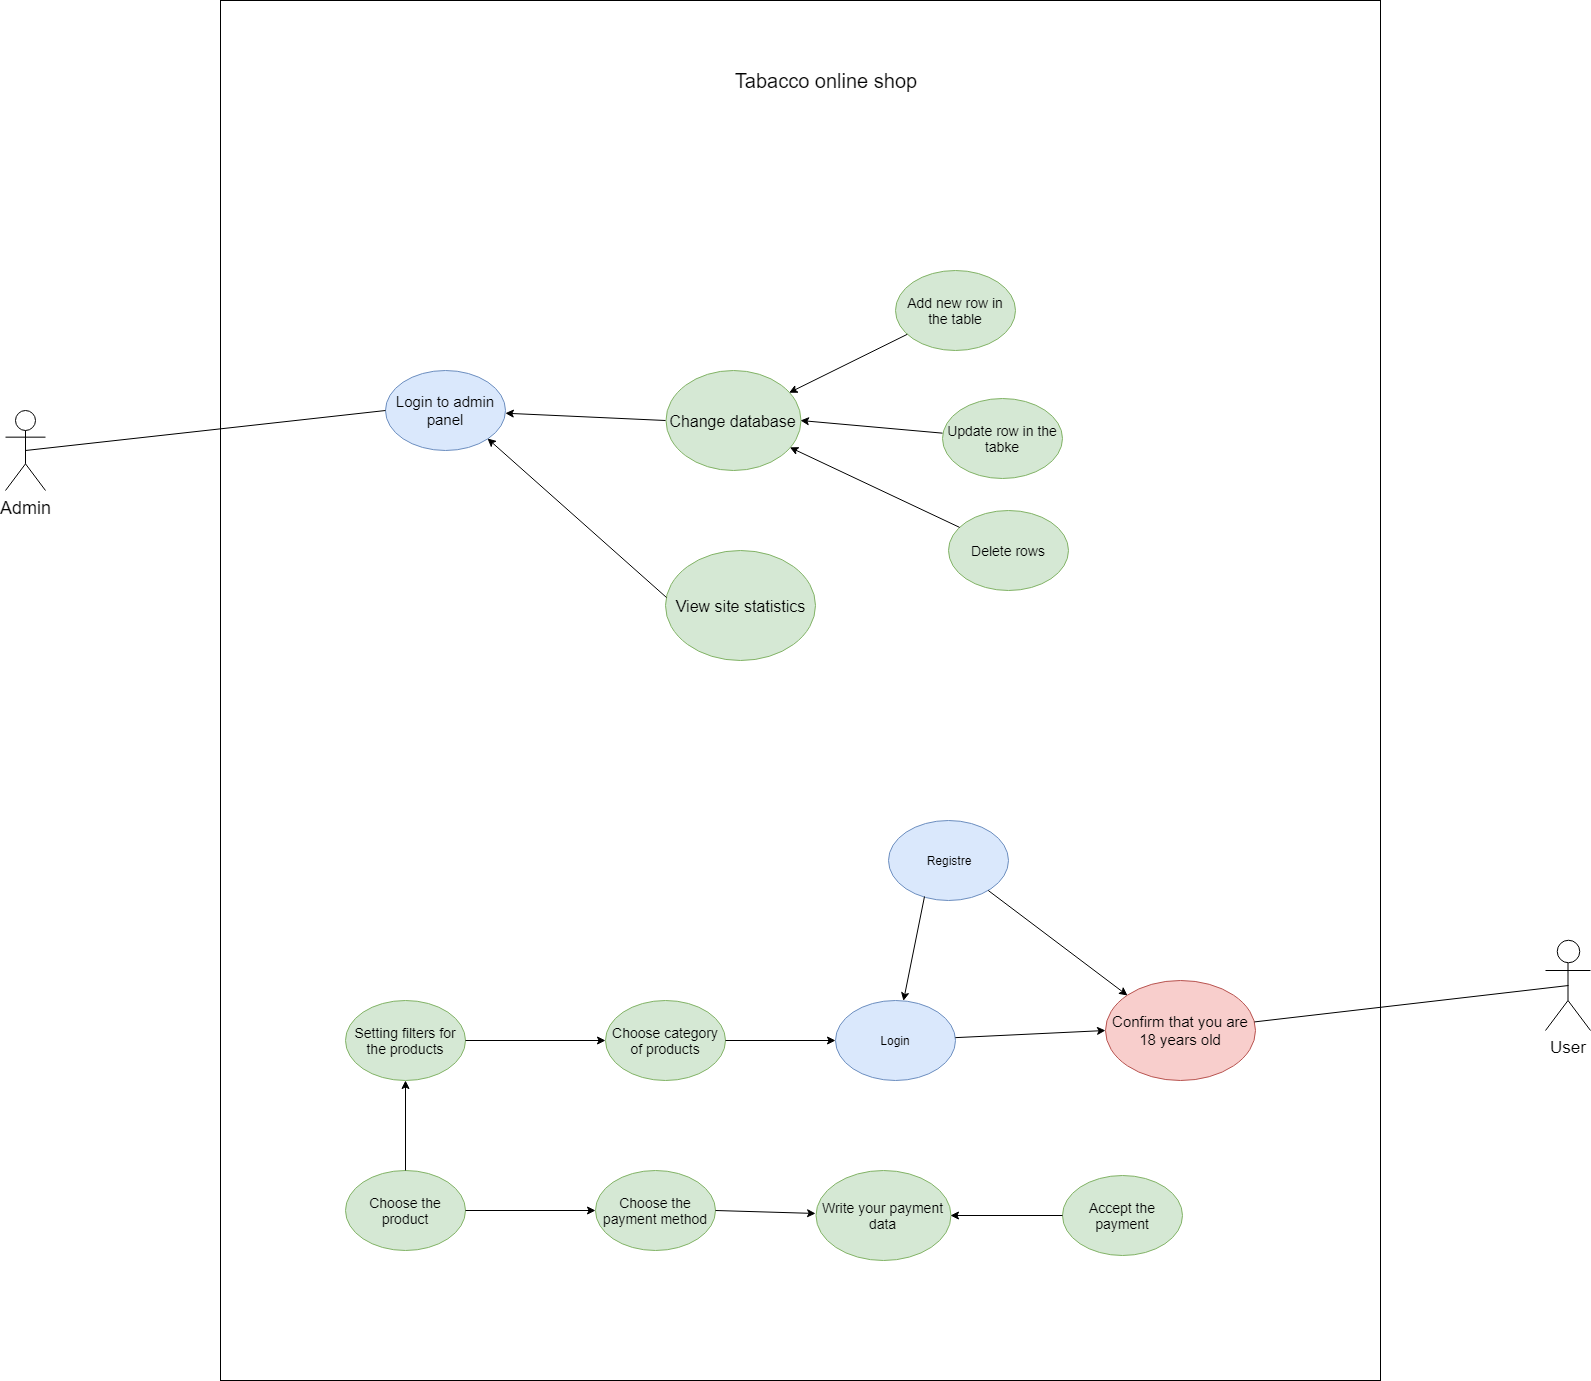

The diagram above was exported from draw.io. Its source (the exported page's mxGraphModel, read from the mxfile embedded in the PNG):
<mxGraphModel dx="896" dy="481" grid="1" gridSize="10" guides="1" tooltips="1" connect="1" arrows="1" fold="1" page="1" pageScale="1" pageWidth="3300" pageHeight="4681" math="0" shadow="0">
  <root>
    <mxCell id="0" />
    <mxCell id="1" parent="0" />
    <mxCell id="o2ODeYNm-K3j9dDUt5O--1" value="" style="rounded=0;whiteSpace=wrap;html=1;" vertex="1" parent="1">
      <mxGeometry x="525" y="180" width="1160" height="1380" as="geometry" />
    </mxCell>
    <mxCell id="o2ODeYNm-K3j9dDUt5O--2" value="&lt;font style=&quot;font-size: 20px&quot;&gt;Tabacco online shop&lt;/font&gt;" style="text;html=1;strokeColor=none;fillColor=none;align=center;verticalAlign=middle;whiteSpace=wrap;rounded=0;" vertex="1" parent="1">
      <mxGeometry x="1020" y="240" width="220" height="40" as="geometry" />
    </mxCell>
    <mxCell id="o2ODeYNm-K3j9dDUt5O--5" value="&lt;font style=&quot;font-size: 18px&quot;&gt;Admin&lt;/font&gt;" style="shape=umlActor;verticalLabelPosition=bottom;labelBackgroundColor=#ffffff;verticalAlign=top;html=1;outlineConnect=0;" vertex="1" parent="1">
      <mxGeometry x="310" y="590" width="40" height="80" as="geometry" />
    </mxCell>
    <mxCell id="o2ODeYNm-K3j9dDUt5O--10" value="&lt;font style=&quot;font-size: 15px&quot;&gt;Login to admin panel&lt;/font&gt;" style="ellipse;whiteSpace=wrap;html=1;fillColor=#dae8fc;strokeColor=#6c8ebf;" vertex="1" parent="1">
      <mxGeometry x="690" y="550" width="120" height="80" as="geometry" />
    </mxCell>
    <mxCell id="o2ODeYNm-K3j9dDUt5O--11" value="" style="endArrow=none;html=1;exitX=0.5;exitY=0.5;exitDx=0;exitDy=0;exitPerimeter=0;entryX=0;entryY=0.5;entryDx=0;entryDy=0;" edge="1" parent="1" source="o2ODeYNm-K3j9dDUt5O--5" target="o2ODeYNm-K3j9dDUt5O--10">
      <mxGeometry width="50" height="50" relative="1" as="geometry">
        <mxPoint x="570" y="630" as="sourcePoint" />
        <mxPoint x="620" y="580" as="targetPoint" />
      </mxGeometry>
    </mxCell>
    <mxCell id="o2ODeYNm-K3j9dDUt5O--12" value="&lt;font style=&quot;font-size: 16px&quot;&gt;Change database&lt;/font&gt;" style="ellipse;whiteSpace=wrap;html=1;fillColor=#d5e8d4;strokeColor=#82b366;" vertex="1" parent="1">
      <mxGeometry x="970" y="550" width="135" height="100" as="geometry" />
    </mxCell>
    <mxCell id="o2ODeYNm-K3j9dDUt5O--13" value="" style="endArrow=classic;html=1;exitX=0;exitY=0.5;exitDx=0;exitDy=0;" edge="1" parent="1" source="o2ODeYNm-K3j9dDUt5O--12" target="o2ODeYNm-K3j9dDUt5O--10">
      <mxGeometry width="50" height="50" relative="1" as="geometry">
        <mxPoint x="850" y="540" as="sourcePoint" />
        <mxPoint x="900" y="490" as="targetPoint" />
      </mxGeometry>
    </mxCell>
    <mxCell id="o2ODeYNm-K3j9dDUt5O--14" value="&lt;font style=&quot;font-size: 14px&quot;&gt;Add new row in the table&lt;/font&gt;" style="ellipse;whiteSpace=wrap;html=1;fillColor=#d5e8d4;strokeColor=#82b366;" vertex="1" parent="1">
      <mxGeometry x="1200" y="450" width="120" height="80" as="geometry" />
    </mxCell>
    <mxCell id="o2ODeYNm-K3j9dDUt5O--15" value="" style="endArrow=classic;html=1;" edge="1" parent="1" source="o2ODeYNm-K3j9dDUt5O--14" target="o2ODeYNm-K3j9dDUt5O--12">
      <mxGeometry width="50" height="50" relative="1" as="geometry">
        <mxPoint x="1160" y="540" as="sourcePoint" />
        <mxPoint x="1210" y="490" as="targetPoint" />
      </mxGeometry>
    </mxCell>
    <mxCell id="o2ODeYNm-K3j9dDUt5O--16" value="&lt;span style=&quot;font-size: 14px&quot;&gt;Update row in the tabke&lt;/span&gt;" style="ellipse;whiteSpace=wrap;html=1;fillColor=#d5e8d4;strokeColor=#82b366;" vertex="1" parent="1">
      <mxGeometry x="1246.5" y="578" width="120" height="80" as="geometry" />
    </mxCell>
    <mxCell id="o2ODeYNm-K3j9dDUt5O--17" value="" style="endArrow=classic;html=1;entryX=1;entryY=0.5;entryDx=0;entryDy=0;" edge="1" parent="1" source="o2ODeYNm-K3j9dDUt5O--16" target="o2ODeYNm-K3j9dDUt5O--12">
      <mxGeometry width="50" height="50" relative="1" as="geometry">
        <mxPoint x="1206.5" y="668" as="sourcePoint" />
        <mxPoint x="1140.105005524034" y="700.2002224880912" as="targetPoint" />
      </mxGeometry>
    </mxCell>
    <mxCell id="o2ODeYNm-K3j9dDUt5O--18" value="&lt;font style=&quot;font-size: 14px&quot;&gt;Delete rows&lt;/font&gt;" style="ellipse;whiteSpace=wrap;html=1;fillColor=#d5e8d4;strokeColor=#82b366;" vertex="1" parent="1">
      <mxGeometry x="1253" y="690" width="120" height="80" as="geometry" />
    </mxCell>
    <mxCell id="o2ODeYNm-K3j9dDUt5O--19" value="" style="endArrow=classic;html=1;" edge="1" parent="1" source="o2ODeYNm-K3j9dDUt5O--18" target="o2ODeYNm-K3j9dDUt5O--12">
      <mxGeometry width="50" height="50" relative="1" as="geometry">
        <mxPoint x="1213" y="780" as="sourcePoint" />
        <mxPoint x="1146.605005524034" y="812.2002224880912" as="targetPoint" />
      </mxGeometry>
    </mxCell>
    <mxCell id="o2ODeYNm-K3j9dDUt5O--20" value="&lt;font style=&quot;font-size: 16px&quot;&gt;View site statistics&lt;/font&gt;" style="ellipse;whiteSpace=wrap;html=1;fillColor=#d5e8d4;strokeColor=#82b366;" vertex="1" parent="1">
      <mxGeometry x="970" y="730" width="150" height="110" as="geometry" />
    </mxCell>
    <mxCell id="o2ODeYNm-K3j9dDUt5O--21" value="" style="endArrow=classic;html=1;entryX=1;entryY=1;entryDx=0;entryDy=0;exitX=0.004;exitY=0.427;exitDx=0;exitDy=0;exitPerimeter=0;" edge="1" parent="1" source="o2ODeYNm-K3j9dDUt5O--20" target="o2ODeYNm-K3j9dDUt5O--10">
      <mxGeometry width="50" height="50" relative="1" as="geometry">
        <mxPoint x="770" y="790" as="sourcePoint" />
        <mxPoint x="820" y="740" as="targetPoint" />
      </mxGeometry>
    </mxCell>
    <mxCell id="o2ODeYNm-K3j9dDUt5O--24" value="&lt;font style=&quot;font-size: 17px&quot;&gt;User&lt;/font&gt;" style="shape=umlActor;verticalLabelPosition=bottom;labelBackgroundColor=#ffffff;verticalAlign=top;html=1;outlineConnect=0;" vertex="1" parent="1">
      <mxGeometry x="1850" y="1120" width="45" height="90" as="geometry" />
    </mxCell>
    <mxCell id="o2ODeYNm-K3j9dDUt5O--25" value="Registre" style="ellipse;whiteSpace=wrap;html=1;fillColor=#dae8fc;strokeColor=#6c8ebf;" vertex="1" parent="1">
      <mxGeometry x="1193" y="1000" width="120" height="80" as="geometry" />
    </mxCell>
    <mxCell id="o2ODeYNm-K3j9dDUt5O--26" value="Login" style="ellipse;whiteSpace=wrap;html=1;fillColor=#dae8fc;strokeColor=#6c8ebf;" vertex="1" parent="1">
      <mxGeometry x="1140" y="1180" width="120" height="80" as="geometry" />
    </mxCell>
    <mxCell id="o2ODeYNm-K3j9dDUt5O--30" value="&lt;font style=&quot;font-size: 15px&quot;&gt;Confirm that you are 18 years old&lt;/font&gt;" style="ellipse;whiteSpace=wrap;html=1;fillColor=#f8cecc;strokeColor=#b85450;" vertex="1" parent="1">
      <mxGeometry x="1410" y="1160" width="150" height="100" as="geometry" />
    </mxCell>
    <mxCell id="o2ODeYNm-K3j9dDUt5O--32" value="" style="endArrow=none;html=1;entryX=0.5;entryY=0.5;entryDx=0;entryDy=0;entryPerimeter=0;" edge="1" parent="1" source="o2ODeYNm-K3j9dDUt5O--30" target="o2ODeYNm-K3j9dDUt5O--24">
      <mxGeometry width="50" height="50" relative="1" as="geometry">
        <mxPoint x="1700" y="1240" as="sourcePoint" />
        <mxPoint x="1750" y="1190" as="targetPoint" />
      </mxGeometry>
    </mxCell>
    <mxCell id="o2ODeYNm-K3j9dDUt5O--33" value="" style="endArrow=classic;html=1;entryX=0;entryY=0.5;entryDx=0;entryDy=0;" edge="1" parent="1" source="o2ODeYNm-K3j9dDUt5O--26" target="o2ODeYNm-K3j9dDUt5O--30">
      <mxGeometry width="50" height="50" relative="1" as="geometry">
        <mxPoint x="1300" y="1270" as="sourcePoint" />
        <mxPoint x="1350" y="1220" as="targetPoint" />
      </mxGeometry>
    </mxCell>
    <mxCell id="o2ODeYNm-K3j9dDUt5O--34" value="" style="endArrow=classic;html=1;entryX=0;entryY=0;entryDx=0;entryDy=0;" edge="1" parent="1" source="o2ODeYNm-K3j9dDUt5O--25" target="o2ODeYNm-K3j9dDUt5O--30">
      <mxGeometry width="50" height="50" relative="1" as="geometry">
        <mxPoint x="1390" y="1100" as="sourcePoint" />
        <mxPoint x="1440" y="1050" as="targetPoint" />
      </mxGeometry>
    </mxCell>
    <mxCell id="o2ODeYNm-K3j9dDUt5O--35" value="" style="endArrow=classic;html=1;exitX=0.3;exitY=0.953;exitDx=0;exitDy=0;exitPerimeter=0;" edge="1" parent="1" source="o2ODeYNm-K3j9dDUt5O--25" target="o2ODeYNm-K3j9dDUt5O--26">
      <mxGeometry width="50" height="50" relative="1" as="geometry">
        <mxPoint x="1020" y="1160" as="sourcePoint" />
        <mxPoint x="1070" y="1110" as="targetPoint" />
      </mxGeometry>
    </mxCell>
    <mxCell id="o2ODeYNm-K3j9dDUt5O--36" value="&lt;font style=&quot;font-size: 14px&quot;&gt;Choose category of products&lt;/font&gt;" style="ellipse;whiteSpace=wrap;html=1;fillColor=#d5e8d4;strokeColor=#82b366;" vertex="1" parent="1">
      <mxGeometry x="910" y="1180" width="120" height="80" as="geometry" />
    </mxCell>
    <mxCell id="o2ODeYNm-K3j9dDUt5O--37" value="" style="endArrow=classic;html=1;exitX=1;exitY=0.5;exitDx=0;exitDy=0;" edge="1" parent="1" source="o2ODeYNm-K3j9dDUt5O--36" target="o2ODeYNm-K3j9dDUt5O--26">
      <mxGeometry width="50" height="50" relative="1" as="geometry">
        <mxPoint x="1100" y="1150" as="sourcePoint" />
        <mxPoint x="1150" y="1100" as="targetPoint" />
      </mxGeometry>
    </mxCell>
    <mxCell id="o2ODeYNm-K3j9dDUt5O--38" value="&lt;font style=&quot;font-size: 14px&quot;&gt;Setting filters for the products&lt;/font&gt;" style="ellipse;whiteSpace=wrap;html=1;fillColor=#d5e8d4;strokeColor=#82b366;" vertex="1" parent="1">
      <mxGeometry x="650" y="1180" width="120" height="80" as="geometry" />
    </mxCell>
    <mxCell id="o2ODeYNm-K3j9dDUt5O--39" value="" style="endArrow=classic;html=1;" edge="1" parent="1" source="o2ODeYNm-K3j9dDUt5O--38" target="o2ODeYNm-K3j9dDUt5O--36">
      <mxGeometry width="50" height="50" relative="1" as="geometry">
        <mxPoint x="1050" y="1320" as="sourcePoint" />
        <mxPoint x="1100" y="1270" as="targetPoint" />
      </mxGeometry>
    </mxCell>
    <mxCell id="o2ODeYNm-K3j9dDUt5O--40" value="&lt;font style=&quot;font-size: 14px&quot;&gt;Choose the product&lt;/font&gt;" style="ellipse;whiteSpace=wrap;html=1;fillColor=#d5e8d4;strokeColor=#82b366;" vertex="1" parent="1">
      <mxGeometry x="650" y="1350" width="120" height="80" as="geometry" />
    </mxCell>
    <mxCell id="o2ODeYNm-K3j9dDUt5O--41" value="" style="endArrow=classic;html=1;entryX=0.5;entryY=1;entryDx=0;entryDy=0;" edge="1" parent="1" source="o2ODeYNm-K3j9dDUt5O--40" target="o2ODeYNm-K3j9dDUt5O--38">
      <mxGeometry width="50" height="50" relative="1" as="geometry">
        <mxPoint x="1120" y="1470" as="sourcePoint" />
        <mxPoint x="1170" y="1420" as="targetPoint" />
      </mxGeometry>
    </mxCell>
    <mxCell id="o2ODeYNm-K3j9dDUt5O--42" value="&lt;font style=&quot;font-size: 14px&quot;&gt;Choose the payment method&lt;/font&gt;" style="ellipse;whiteSpace=wrap;html=1;fillColor=#d5e8d4;strokeColor=#82b366;" vertex="1" parent="1">
      <mxGeometry x="900" y="1350" width="120" height="80" as="geometry" />
    </mxCell>
    <mxCell id="o2ODeYNm-K3j9dDUt5O--43" value="" style="endArrow=classic;html=1;exitX=1;exitY=0.5;exitDx=0;exitDy=0;entryX=0;entryY=0.5;entryDx=0;entryDy=0;" edge="1" parent="1" source="o2ODeYNm-K3j9dDUt5O--40" target="o2ODeYNm-K3j9dDUt5O--42">
      <mxGeometry width="50" height="50" relative="1" as="geometry">
        <mxPoint x="860" y="1500" as="sourcePoint" />
        <mxPoint x="910" y="1450" as="targetPoint" />
      </mxGeometry>
    </mxCell>
    <mxCell id="o2ODeYNm-K3j9dDUt5O--44" value="&lt;font style=&quot;font-size: 14px&quot;&gt;Write your payment data&lt;/font&gt;" style="ellipse;whiteSpace=wrap;html=1;fillColor=#d5e8d4;strokeColor=#82b366;" vertex="1" parent="1">
      <mxGeometry x="1120" y="1350" width="135" height="90" as="geometry" />
    </mxCell>
    <mxCell id="o2ODeYNm-K3j9dDUt5O--45" value="" style="endArrow=classic;html=1;exitX=1;exitY=0.5;exitDx=0;exitDy=0;" edge="1" parent="1" source="o2ODeYNm-K3j9dDUt5O--42" target="o2ODeYNm-K3j9dDUt5O--44">
      <mxGeometry width="50" height="50" relative="1" as="geometry">
        <mxPoint x="1070" y="1480" as="sourcePoint" />
        <mxPoint x="1120" y="1430" as="targetPoint" />
      </mxGeometry>
    </mxCell>
    <mxCell id="o2ODeYNm-K3j9dDUt5O--46" value="&lt;font style=&quot;font-size: 14px&quot;&gt;Accept the payment&lt;/font&gt;" style="ellipse;whiteSpace=wrap;html=1;fillColor=#d5e8d4;strokeColor=#82b366;" vertex="1" parent="1">
      <mxGeometry x="1366.5" y="1355" width="120" height="80" as="geometry" />
    </mxCell>
    <mxCell id="o2ODeYNm-K3j9dDUt5O--47" value="" style="endArrow=classic;html=1;entryX=1;entryY=0.5;entryDx=0;entryDy=0;exitX=0;exitY=0.5;exitDx=0;exitDy=0;" edge="1" parent="1" source="o2ODeYNm-K3j9dDUt5O--46" target="o2ODeYNm-K3j9dDUt5O--44">
      <mxGeometry width="50" height="50" relative="1" as="geometry">
        <mxPoint x="1270" y="1490" as="sourcePoint" />
        <mxPoint x="1320" y="1440" as="targetPoint" />
      </mxGeometry>
    </mxCell>
  </root>
</mxGraphModel>